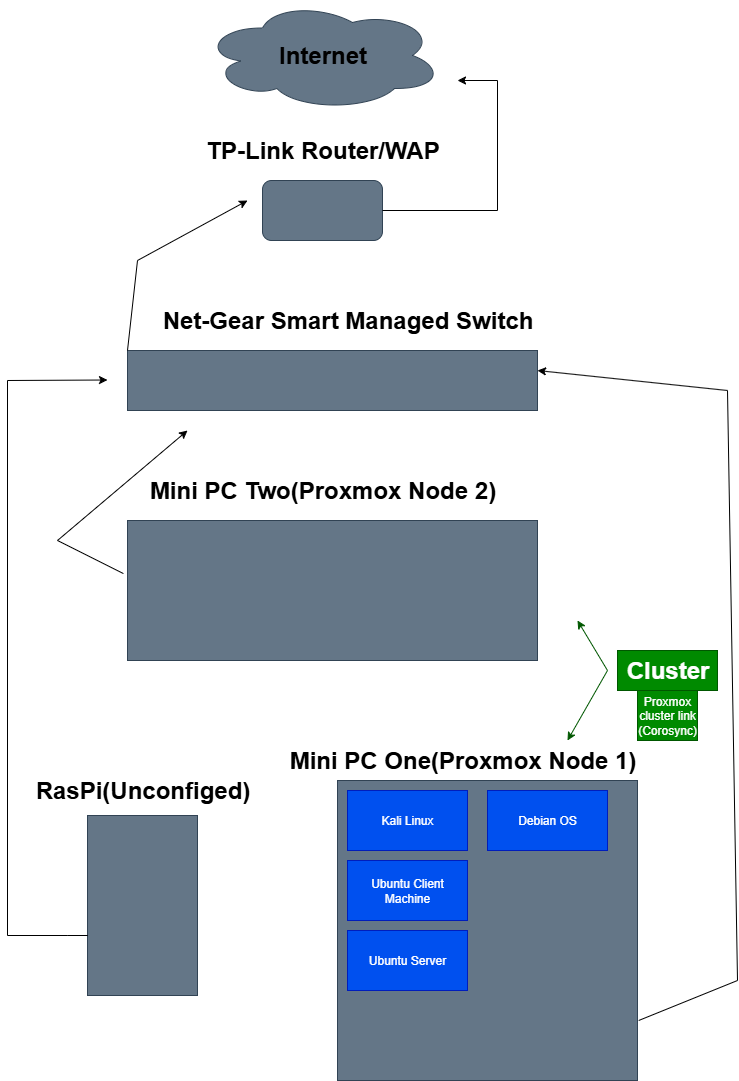

The diagram above was exported from draw.io. Its source (the exported page's mxGraphModel, read from the mxfile embedded in the PNG):
<mxGraphModel dx="1426" dy="777" grid="1" gridSize="10" guides="1" tooltips="1" connect="1" arrows="1" fold="1" page="1" pageScale="1" pageWidth="850" pageHeight="1100" math="0" shadow="0">
  <root>
    <mxCell id="0" />
    <mxCell id="1" parent="0" />
    <mxCell id="3C8yi_99YZGXDqVLj1cK-1" value="" style="whiteSpace=wrap;html=1;aspect=fixed;fillColor=#647687;fontColor=#ffffff;strokeColor=#314354;" vertex="1" parent="1">
      <mxGeometry x="390" y="780" width="300" height="300" as="geometry" />
    </mxCell>
    <mxCell id="3C8yi_99YZGXDqVLj1cK-3" value="" style="rounded=0;whiteSpace=wrap;html=1;direction=south;fillColor=#647687;fontColor=#ffffff;strokeColor=#314354;" vertex="1" parent="1">
      <mxGeometry x="140" y="815" width="110" height="180" as="geometry" />
    </mxCell>
    <mxCell id="3C8yi_99YZGXDqVLj1cK-4" value="" style="rounded=0;whiteSpace=wrap;html=1;fillColor=#647687;fontColor=#ffffff;strokeColor=#314354;" vertex="1" parent="1">
      <mxGeometry x="180" y="350" width="410" height="60" as="geometry" />
    </mxCell>
    <mxCell id="3C8yi_99YZGXDqVLj1cK-5" value="" style="rounded=1;whiteSpace=wrap;html=1;fillColor=#647687;fontColor=#ffffff;strokeColor=#314354;" vertex="1" parent="1">
      <mxGeometry x="315" y="180" width="120" height="60" as="geometry" />
    </mxCell>
    <mxCell id="3C8yi_99YZGXDqVLj1cK-6" value="" style="rounded=0;whiteSpace=wrap;html=1;fillColor=#647687;fontColor=#ffffff;strokeColor=#314354;" vertex="1" parent="1">
      <mxGeometry x="180" y="520" width="410" height="140" as="geometry" />
    </mxCell>
    <mxCell id="3C8yi_99YZGXDqVLj1cK-17" value="" style="endArrow=none;html=1;rounded=0;" edge="1" parent="1">
      <mxGeometry width="50" height="50" relative="1" as="geometry">
        <mxPoint x="120" y="935" as="sourcePoint" />
        <mxPoint x="60" y="380" as="targetPoint" />
        <Array as="points">
          <mxPoint x="140" y="935" />
          <mxPoint x="120" y="935" />
          <mxPoint x="60" y="935" />
        </Array>
      </mxGeometry>
    </mxCell>
    <mxCell id="3C8yi_99YZGXDqVLj1cK-21" value="" style="endArrow=classic;html=1;rounded=0;" edge="1" parent="1">
      <mxGeometry width="50" height="50" relative="1" as="geometry">
        <mxPoint x="60" y="380" as="sourcePoint" />
        <mxPoint x="160" y="379.5" as="targetPoint" />
      </mxGeometry>
    </mxCell>
    <mxCell id="3C8yi_99YZGXDqVLj1cK-23" value="" style="ellipse;shape=cloud;whiteSpace=wrap;html=1;fillColor=#647687;fontColor=#ffffff;strokeColor=#314354;" vertex="1" parent="1">
      <mxGeometry x="255" width="240" height="110" as="geometry" />
    </mxCell>
    <mxCell id="3C8yi_99YZGXDqVLj1cK-25" value="RasPi(Unconfiged)" style="text;strokeColor=none;fillColor=none;html=1;fontSize=24;fontStyle=1;verticalAlign=middle;align=center;" vertex="1" parent="1">
      <mxGeometry x="145" y="770" width="100" height="40" as="geometry" />
    </mxCell>
    <mxCell id="3C8yi_99YZGXDqVLj1cK-26" value="Mini PC One(Proxmox Node 1)" style="text;strokeColor=none;fillColor=none;html=1;fontSize=24;fontStyle=1;verticalAlign=middle;align=center;" vertex="1" parent="1">
      <mxGeometry x="465" y="740" width="100" height="40" as="geometry" />
    </mxCell>
    <mxCell id="3C8yi_99YZGXDqVLj1cK-27" value="Mini PC Two(Proxmox Node 2)" style="text;strokeColor=none;fillColor=none;html=1;fontSize=24;fontStyle=1;verticalAlign=middle;align=center;" vertex="1" parent="1">
      <mxGeometry x="325" y="470" width="100" height="40" as="geometry" />
    </mxCell>
    <mxCell id="3C8yi_99YZGXDqVLj1cK-28" value="Net-Gear Smart Managed Switch" style="text;strokeColor=none;fillColor=none;html=1;fontSize=24;fontStyle=1;verticalAlign=middle;align=center;" vertex="1" parent="1">
      <mxGeometry x="350" y="300" width="100" height="40" as="geometry" />
    </mxCell>
    <mxCell id="3C8yi_99YZGXDqVLj1cK-29" value="Internet" style="text;strokeColor=none;fillColor=none;html=1;fontSize=24;fontStyle=1;verticalAlign=middle;align=center;" vertex="1" parent="1">
      <mxGeometry x="325" y="35" width="100" height="40" as="geometry" />
    </mxCell>
    <mxCell id="3C8yi_99YZGXDqVLj1cK-30" value="TP-Link Router/WAP" style="text;strokeColor=none;fillColor=none;html=1;fontSize=24;fontStyle=1;verticalAlign=middle;align=center;" vertex="1" parent="1">
      <mxGeometry x="325" y="130" width="100" height="40" as="geometry" />
    </mxCell>
    <mxCell id="3C8yi_99YZGXDqVLj1cK-31" value="" style="endArrow=none;html=1;rounded=0;exitX=1.004;exitY=0.8;exitDx=0;exitDy=0;exitPerimeter=0;" edge="1" parent="1" source="3C8yi_99YZGXDqVLj1cK-1">
      <mxGeometry width="50" height="50" relative="1" as="geometry">
        <mxPoint x="650" y="970" as="sourcePoint" />
        <mxPoint x="780" y="390" as="targetPoint" />
        <Array as="points">
          <mxPoint x="790" y="980" />
        </Array>
      </mxGeometry>
    </mxCell>
    <mxCell id="3C8yi_99YZGXDqVLj1cK-32" value="" style="endArrow=classic;html=1;rounded=0;" edge="1" parent="1">
      <mxGeometry width="50" height="50" relative="1" as="geometry">
        <mxPoint x="780" y="390" as="sourcePoint" />
        <mxPoint x="590" y="370" as="targetPoint" />
      </mxGeometry>
    </mxCell>
    <mxCell id="3C8yi_99YZGXDqVLj1cK-33" value="" style="endArrow=classic;html=1;rounded=0;exitX=0;exitY=0;exitDx=0;exitDy=0;" edge="1" parent="1" source="3C8yi_99YZGXDqVLj1cK-4">
      <mxGeometry width="50" height="50" relative="1" as="geometry">
        <mxPoint x="60" y="180" as="sourcePoint" />
        <mxPoint x="300" y="200" as="targetPoint" />
        <Array as="points">
          <mxPoint x="190" y="260" />
        </Array>
      </mxGeometry>
    </mxCell>
    <mxCell id="3C8yi_99YZGXDqVLj1cK-34" value="Kali Linux" style="rounded=0;whiteSpace=wrap;html=1;fillColor=#0050ef;fontColor=#ffffff;strokeColor=#001DBC;" vertex="1" parent="1">
      <mxGeometry x="400" y="790" width="120" height="60" as="geometry" />
    </mxCell>
    <mxCell id="3C8yi_99YZGXDqVLj1cK-35" value="Ubuntu Client Machine" style="rounded=0;whiteSpace=wrap;html=1;fillColor=#0050ef;fontColor=#ffffff;strokeColor=#001DBC;" vertex="1" parent="1">
      <mxGeometry x="400" y="860" width="120" height="60" as="geometry" />
    </mxCell>
    <mxCell id="3C8yi_99YZGXDqVLj1cK-36" value="Ubuntu Server" style="rounded=0;whiteSpace=wrap;html=1;fillColor=#0050ef;fontColor=#ffffff;strokeColor=#001DBC;" vertex="1" parent="1">
      <mxGeometry x="400" y="930" width="120" height="60" as="geometry" />
    </mxCell>
    <mxCell id="3C8yi_99YZGXDqVLj1cK-37" value="" style="endArrow=classic;startArrow=classic;html=1;rounded=0;fillColor=#008a00;strokeColor=#005700;" edge="1" parent="1">
      <mxGeometry width="50" height="50" relative="1" as="geometry">
        <mxPoint x="620" y="740" as="sourcePoint" />
        <mxPoint x="630" y="620" as="targetPoint" />
        <Array as="points">
          <mxPoint x="660" y="670" />
        </Array>
      </mxGeometry>
    </mxCell>
    <mxCell id="3C8yi_99YZGXDqVLj1cK-38" value="Cluster" style="text;strokeColor=#005700;fillColor=#008a00;html=1;fontSize=24;fontStyle=1;verticalAlign=middle;align=center;fontColor=#ffffff;" vertex="1" parent="1">
      <mxGeometry x="670" y="650" width="100" height="40" as="geometry" />
    </mxCell>
    <mxCell id="3C8yi_99YZGXDqVLj1cK-39" value="Proxmox cluster link&lt;div&gt;(Corosync)&lt;/div&gt;" style="text;html=1;align=center;verticalAlign=middle;whiteSpace=wrap;rounded=0;fillColor=#008a00;fontColor=#ffffff;strokeColor=#005700;" vertex="1" parent="1">
      <mxGeometry x="690" y="690" width="60" height="50" as="geometry" />
    </mxCell>
    <mxCell id="3C8yi_99YZGXDqVLj1cK-40" value="" style="endArrow=classic;html=1;rounded=0;exitX=-0.01;exitY=0.379;exitDx=0;exitDy=0;exitPerimeter=0;" edge="1" parent="1" source="3C8yi_99YZGXDqVLj1cK-6">
      <mxGeometry width="50" height="50" relative="1" as="geometry">
        <mxPoint x="190" y="480" as="sourcePoint" />
        <mxPoint x="240" y="430" as="targetPoint" />
        <Array as="points">
          <mxPoint x="110" y="540" />
        </Array>
      </mxGeometry>
    </mxCell>
    <mxCell id="3C8yi_99YZGXDqVLj1cK-42" value="" style="endArrow=classic;html=1;rounded=0;exitX=1;exitY=0.5;exitDx=0;exitDy=0;" edge="1" parent="1" source="3C8yi_99YZGXDqVLj1cK-5">
      <mxGeometry width="50" height="50" relative="1" as="geometry">
        <mxPoint x="500" y="210" as="sourcePoint" />
        <mxPoint x="510" y="80" as="targetPoint" />
        <Array as="points">
          <mxPoint x="550" y="210" />
          <mxPoint x="550" y="80" />
        </Array>
      </mxGeometry>
    </mxCell>
    <mxCell id="3C8yi_99YZGXDqVLj1cK-43" value="Debian OS" style="rounded=0;whiteSpace=wrap;html=1;fillColor=#0050ef;fontColor=#ffffff;strokeColor=#001DBC;" vertex="1" parent="1">
      <mxGeometry x="540" y="790" width="120" height="60" as="geometry" />
    </mxCell>
  </root>
</mxGraphModel>